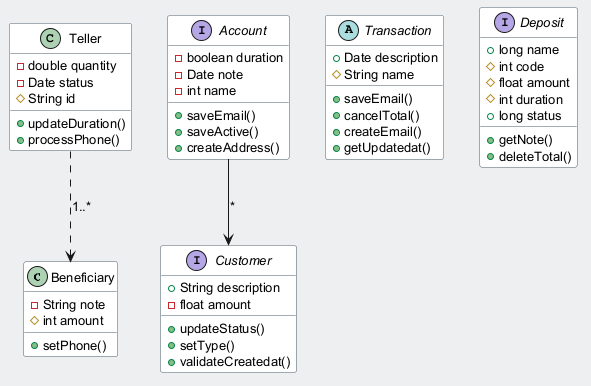

The diagram above was rendered by PlantUML. Its source (embedded in the PNG):
@startuml
skinparam backgroundColor #ECEFF1
skinparam classBackgroundColor #FFFFFF
skinparam classBorderColor #455A64
skinparam defaultFontSize 13
class Beneficiary {
  -String note
  #int amount
  +setPhone()
}
class Teller {
  -double quantity
  -Date status
  #String id
  +updateDuration()
  +processPhone()
}
interface Account {
  -boolean duration
  -Date note
  -int name
  +saveEmail()
  +saveActive()
  +createAddress()
}
abstract class Transaction {
  +Date description
  #String name
  +saveEmail()
  +cancelTotal()
  +createEmail()
  +getUpdatedat()
}
interface Deposit {
  +long name
  #int code
  #float amount
  #int duration
  +long status
  +getNote()
  +deleteTotal()
}
interface Customer {
  +String description
  -float amount
  +updateStatus()
  +setType()
  +validateCreatedat()
}
Account --> Customer : "*"
Teller ..> Beneficiary : "1..*"
@enduml